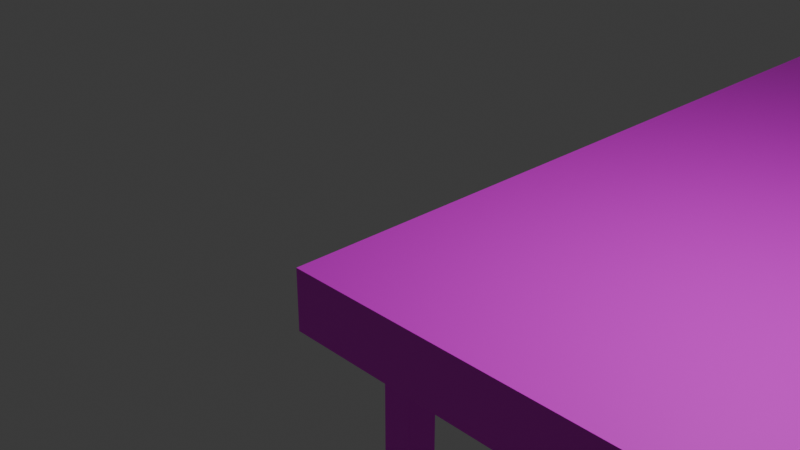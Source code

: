 # Source: Artist_s_table.blend  (saved by Blender 4.3.34; exported with 4.5.12 LTS)
import bpy
from mathutils import Matrix  # noqa: F401  (used for matrix-valued properties, if any)

bpy.ops.wm.read_factory_settings(use_empty=True)
scene = bpy.context.scene
scene.name = 'Scene'

# ---- collections
col_collection = bpy.data.collections.new('Collection'); scene.collection.children.link(col_collection)

# ---- images (referenced by path relative to the original .blend; pixels are not part of the script)
import os
ASSET_DIR = os.environ.get("B2B_ASSET_DIR", "")  # directory of the original .blend (textures are referenced by path, not embedded)
HERE = os.path.dirname(os.path.abspath(__file__))  # packed textures are extracted next to this script under _unpacked/

def load_image(name, relpath, width, height, colorspace="sRGB"):
    """Load a texture the original file referenced (path relative to the .blend, or extracted next to this script)."""
    p = next((c for c in (os.path.join(HERE, relpath), os.path.join(ASSET_DIR, relpath)) if relpath and os.path.exists(c)), "")
    if p:
        img = bpy.data.images.load(p, check_existing=True)
        img.name = name
    else:  # same state as the original file: an image datablock whose file is absent (Cycles renders it pink)
        img = bpy.data.images.new(name, width, height)
        img.source = "FILE"
        img.filepath = "//" + (relpath or name)
    img.colorspace_settings.name = colorspace
    return img
img_47074_jpg = load_image('47074.jpg', '47074.jpg', 1024, 1024, 'sRGB')

# ---- materials (node trees are filled in below, after node groups)
mat_material = bpy.data.materials.new('Material')
mat_material.alpha_threshold = 0.0
mat_material.roughness = 0.5
mat_material.line_color = (0.0, 0.0, 0.0, 1.0)
mat_material_001 = bpy.data.materials.new('Material.001')

# ---- material node trees
mat_material.use_nodes = True; mat_material.node_tree.nodes.clear()
_N = mat_material.node_tree.nodes; _L = mat_material.node_tree.links
n0 = _N.new('ShaderNodeOutputMaterial'); n0.name = 'Material Output'; n0.location = (300, 300)
n1 = _N.new('ShaderNodeBsdfPrincipled'); n1.name = 'Principled BSDF'; n1.location = (10, 300)
n1.inputs[3].default_value = 1.45
n2 = _N.new('ShaderNodeTexImage'); n2.name = 'Image Texture'; n2.location = (-280, 275)
n2.image = img_47074_jpg
_L.new(n1.outputs[0], n0.inputs[0])
_L.new(n2.outputs[0], n1.inputs[0])
n0.is_active_output = True
mat_material_001.use_nodes = True; mat_material_001.node_tree.nodes.clear()
_N = mat_material_001.node_tree.nodes; _L = mat_material_001.node_tree.links
n0 = _N.new('ShaderNodeBsdfPrincipled'); n0.name = 'Principled BSDF'; n0.location = (10, 300)
n1 = _N.new('ShaderNodeOutputMaterial'); n1.name = 'Material Output'; n1.location = (300, 300)
n2 = _N.new('ShaderNodeTexImage'); n2.name = 'Image Texture'; n2.location = (-280, 275)
n2.image = img_47074_jpg
_L.new(n0.outputs[0], n1.inputs[0])
_L.new(n2.outputs[0], n0.inputs[0])
n1.is_active_output = True

# ---- world
world_world = bpy.data.worlds.new('World'); scene.world = world_world
world_world.use_nodes = True; world_world.node_tree.nodes.clear()
_N = world_world.node_tree.nodes; _L = world_world.node_tree.links
n0 = _N.new('ShaderNodeOutputWorld'); n0.name = 'World Output'; n0.location = (300, 300)
n1 = _N.new('ShaderNodeBackground'); n1.name = 'Background'; n1.location = (10, 300)
n1.inputs[0].default_value = (0.05088, 0.05088, 0.05088, 1.0)
_L.new(n1.outputs[0], n0.inputs[0])
n0.is_active_output = True
world_world.color = (0.05088, 0.05088, 0.05088)
world_world.sun_shadow_jitter_overblur = 0.0

# ---- cameras
cam_camera = bpy.data.cameras.new('Camera')
cam_camera.clip_end = 100.0
cam_camera.ortho_scale = 7.314

# ---- lights
light_light = bpy.data.lights.new('Light', 'POINT')
light_light.energy = 1000.0
light_light.shadow_soft_size = 0.1

# ---- meshes
me_cube = bpy.data.meshes.new('Cube')
me_cube.from_pydata([(10.64, 2.919, -1.078), (10.64, 2.919, -5.323), (10.3, 2.919, -1.078), (10.3, 2.541, -1.078), (10.3, 2.919, -5.323), (10.3, 2.541, -5.323), (10.5, 13.16, -1.409), (10.5, 13.16, -5.655), (10.5, 12.78, -5.655), (10.16, 13.16, -1.409), (10.16, 13.16, -5.655), (10.16, 12.78, -5.655), (7.135, 13.11, -1.198), (7.135, 13.11, -5.443), (7.135, 12.73, -5.443), (6.795, 13.11, -1.198), (6.795, 12.73, -1.198), (6.795, 13.11, -5.443), (6.795, 12.73, -5.443), (6.795, 12.92, -5.443), (6.965, 12.73, -1.198), (6.795, 12.73, -3.321), (7.135, 13.11, -3.321), (6.795, 13.11, -3.321), (6.965, 13.11, -1.198), (6.965, 12.73, -5.443), (6.965, 13.11, -5.443), (6.795, 12.92, -1.198), (7.135, 12.92, -5.443), (6.965, 12.92, -1.198), (6.965, 12.92, -5.443), (6.795, 12.92, -3.321), (6.965, 13.11, -3.321), (7.051, 2.855, -1.643), (7.051, 2.855, -5.888), (7.051, 2.477, -5.888), (6.711, 2.855, -1.643), (6.711, 2.477, -1.643), (6.711, 2.855, -5.888), (6.711, 2.477, -5.888), (6.711, 2.666, -5.888), (6.711, 2.477, -3.765), (7.051, 2.855, -3.765), (6.711, 2.855, -3.765), (6.881, 2.855, -1.643), (6.881, 2.477, -5.888), (6.881, 2.855, -5.888), (6.711, 2.666, -1.643), (7.051, 2.666, -5.888), (6.881, 2.666, -5.888), (6.711, 2.666, -3.765), (6.881, 2.855, -3.765)], [], [(4, 2, 0, 1), (5, 3, 2, 4), (10, 9, 6, 7), (10, 7, 8, 11), (32, 24, 12, 22), (31, 27, 15, 23), (30, 28, 14, 25), (29, 27, 16, 20), (19, 30, 25, 18), (17, 26, 30, 19), (26, 13, 28, 30), (19, 31, 23, 17), (18, 21, 31, 19), (17, 23, 32, 26), (23, 15, 24, 32), (51, 44, 33, 42), (50, 47, 36, 43), (49, 48, 35, 45), (40, 49, 45, 39), (38, 46, 49, 40), (46, 34, 48, 49), (40, 50, 43, 38), (39, 41, 50, 40), (41, 37, 47, 50), (46, 51, 42, 34), (38, 43, 51, 46), (43, 36, 44, 51)])
_uv = me_cube.uv_layers.new(name='UVMap')
_uv.uv.foreach_set('vector', [0.375, 0.25, 0.625, 0.25, 0.625, 0.5, 0.375, 0.5, 0.375, 0.5, 0.625, 0.5, 0.625, 0.75, 0.375, 0.75, 0.375, 0.25, 0.625, 0.25, 0.625, 0.5, 0.375, 0.5, 0.125, 0.5, 0.375, 0.5, 0.375, 0.75, 0.125, 0.75, 0.5, 0.375, 0.625, 0.375, 0.625, 0.5, 0.5, 0.5, 0.5, 0.625, 0.625, 0.625, 0.625, 0.75, 0.5, 0.75, 0.25, 0.625, 0.375, 0.625, 0.375, 0.75, 0.25, 0.75, 0.75, 0.625, 0.875, 0.625, 0.875, 0.75, 0.75, 0.75, 0.125, 0.625, 0.25, 0.625, 0.25, 0.75, 0.125, 0.75, 0.125, 0.5, 0.25, 0.5, 0.25, 0.625, 0.125, 0.625, 0.25, 0.5, 0.375, 0.5, 0.375, 0.625, 0.25, 0.625, 0.375, 0.625, 0.5, 0.625, 0.5, 0.75, 0.375, 0.75, 0.375, 0.5, 0.5, 0.5, 0.5, 0.625, 0.375, 0.625, 0.375, 0.25, 0.5, 0.25, 0.5, 0.375, 0.375, 0.375, 0.5, 0.25, 0.625, 0.25, 0.625, 0.375, 0.5, 0.375, 0.5, 0.375, 0.625, 0.375, 0.625, 0.5, 0.5, 0.5, 0.5, 0.625, 0.625, 0.625, 0.625, 0.75, 0.5, 0.75, 0.25, 0.625, 0.375, 0.625, 0.375, 0.75, 0.25, 0.75, 0.125, 0.625, 0.25, 0.625, 0.25, 0.75, 0.125, 0.75, 0.125, 0.5, 0.25, 0.5, 0.25, 0.625, 0.125, 0.625, 0.25, 0.5, 0.375, 0.5, 0.375, 0.625, 0.25, 0.625, 0.375, 0.625, 0.5, 0.625, 0.5, 0.75, 0.375, 0.75, 0.375, 0.5, 0.5, 0.5, 0.5, 0.625, 0.375, 0.625, 0.5, 0.5, 0.625, 0.5, 0.625, 0.625, 0.5, 0.625, 0.375, 0.375, 0.5, 0.375, 0.5, 0.5, 0.375, 0.5, 0.375, 0.25, 0.5, 0.25, 0.5, 0.375, 0.375, 0.375, 0.5, 0.25, 0.625, 0.25, 0.625, 0.375, 0.5, 0.375])
me_cube.materials.append(mat_material)
me_cube.use_mirror_vertex_groups = False
me_cube.update()
me_cube_001 = bpy.data.meshes.new('Cube.001')
me_cube_001.from_pydata([(-1.0, -1.0, -1.0), (-1.0, -1.0, 1.0), (-1.0, 1.0, -1.0), (-1.0, 1.0, 1.0), (1.0, -1.0, -1.0), (1.0, -1.0, 1.0), (1.0, 1.0, -1.0), (1.0, 1.0, 1.0)], [], [(0, 1, 3, 2), (2, 3, 7, 6), (6, 7, 5, 4), (4, 5, 1, 0), (2, 6, 4, 0), (7, 3, 1, 5)])
_uv = me_cube_001.uv_layers.new(name='UVMap')
_uv.uv.foreach_set('vector', [0.375, 0.0, 0.625, 0.0, 0.625, 0.25, 0.375, 0.25, 0.375, 0.25, 0.625, 0.25, 0.625, 0.5, 0.375, 0.5, 0.375, 0.5, 0.625, 0.5, 0.625, 0.75, 0.375, 0.75, 0.375, 0.75, 0.625, 0.75, 0.625, 1.0, 0.375, 1.0, 0.125, 0.5, 0.375, 0.5, 0.375, 0.75, 0.125, 0.75, 0.625, 0.5, 0.875, 0.5, 0.875, 0.75, 0.625, 0.75])
me_cube_001.materials.append(mat_material_001)
me_cube_001.update()
me_cube_002 = bpy.data.meshes.new('Cube.002')
me_cube_002.from_pydata([(10.64, 2.919, -1.078), (10.64, 2.919, -5.323), (10.64, 2.541, -1.078), (10.64, 2.541, -5.323), (10.3, 2.919, -1.078), (10.3, 2.541, -1.078), (10.3, 2.919, -5.323), (10.3, 2.541, -5.323), (10.5, 13.16, -1.409), (10.5, 13.16, -5.655), (10.5, 12.78, -1.409), (10.5, 12.78, -5.655), (10.16, 13.16, -1.409), (10.16, 12.78, -1.409), (10.16, 13.16, -5.655), (10.16, 12.78, -5.655), (7.135, 13.11, -1.198), (7.135, 13.11, -5.443), (7.135, 12.73, -1.198), (7.135, 12.73, -5.443), (6.795, 13.11, -1.198), (6.795, 12.73, -1.198), (6.795, 12.73, -5.443), (7.135, 12.92, -1.198), (6.965, 12.73, -1.198), (6.795, 12.73, -3.321), (7.135, 13.11, -3.321), (6.965, 13.11, -1.198), (6.965, 12.73, -5.443), (6.965, 13.11, -5.443), (6.795, 12.92, -1.198), (7.135, 12.73, -3.321), (7.135, 12.92, -5.443), (6.965, 12.92, -1.198), (7.135, 12.92, -3.321), (6.795, 12.92, -3.321), (6.965, 13.11, -3.321), (6.965, 12.73, -3.321), (7.051, 2.855, -1.643), (7.051, 2.855, -5.888), (7.051, 2.477, -1.643), (7.051, 2.477, -5.888), (6.711, 2.855, -1.643), (6.711, 2.477, -1.643), (6.711, 2.477, -5.888), (7.051, 2.666, -1.643), (6.881, 2.477, -1.643), (6.711, 2.477, -3.765), (7.051, 2.855, -3.765), (6.881, 2.855, -1.643), (6.881, 2.477, -5.888), (6.711, 2.666, -1.643), (7.051, 2.477, -3.765), (7.051, 2.666, -5.888), (6.881, 2.666, -1.643), (7.051, 2.666, -3.765), (6.881, 2.477, -3.765)], [], [(3, 2, 5, 7), (1, 0, 2, 3), (6, 1, 3, 7), (0, 4, 5, 2), (11, 10, 13, 15), (15, 13, 12, 14), (9, 8, 10, 11), (8, 12, 13, 10), (37, 24, 21, 25), (34, 23, 18, 31), (23, 33, 24, 18), (16, 27, 33, 23), (27, 20, 30, 33), (32, 34, 31, 19), (17, 26, 34, 32), (26, 16, 23, 34), (25, 21, 30, 35), (29, 36, 26, 17), (28, 37, 25, 22), (19, 31, 37, 28), (31, 18, 24, 37), (56, 46, 43, 47), (55, 45, 40, 52), (54, 51, 43, 46), (45, 54, 46, 40), (38, 49, 54, 45), (49, 42, 51, 54), (53, 55, 52, 41), (39, 48, 55, 53), (48, 38, 45, 55), (50, 56, 47, 44), (41, 52, 56, 50), (52, 40, 46, 56)])
_uv = me_cube_002.uv_layers.new(name='UVMap')
_uv.uv.foreach_set('vector', [0.375, 0.0, 0.625, 0.0, 0.625, 0.25, 0.375, 0.25, 0.375, 0.75, 0.625, 0.75, 0.625, 1.0, 0.375, 1.0, 0.125, 0.5, 0.375, 0.5, 0.375, 0.75, 0.125, 0.75, 0.625, 0.5, 0.875, 0.5, 0.875, 0.75, 0.625, 0.75, 0.375, 0.0, 0.625, 0.0, 0.625, 0.25, 0.375, 0.25, 0.375, 0.5, 0.625, 0.5, 0.625, 0.75, 0.375, 0.75, 0.375, 0.75, 0.625, 0.75, 0.625, 1.0, 0.375, 1.0, 0.625, 0.5, 0.875, 0.5, 0.875, 0.75, 0.625, 0.75, 0.5, 0.125, 0.625, 0.125, 0.625, 0.25, 0.5, 0.25, 0.5, 0.875, 0.625, 0.875, 0.625, 1.0, 0.5, 1.0, 0.625, 0.625, 0.75, 0.625, 0.75, 0.75, 0.625, 0.75, 0.625, 0.5, 0.75, 0.5, 0.75, 0.625, 0.625, 0.625, 0.75, 0.5, 0.875, 0.5, 0.875, 0.625, 0.75, 0.625, 0.375, 0.875, 0.5, 0.875, 0.5, 1.0, 0.375, 1.0, 0.375, 0.75, 0.5, 0.75, 0.5, 0.875, 0.375, 0.875, 0.5, 0.75, 0.625, 0.75, 0.625, 0.875, 0.5, 0.875, 0.5, 0.5, 0.625, 0.5, 0.625, 0.625, 0.5, 0.625, 0.375, 0.375, 0.5, 0.375, 0.5, 0.5, 0.375, 0.5, 0.375, 0.125, 0.5, 0.125, 0.5, 0.25, 0.375, 0.25, 0.375, 0.0, 0.5, 0.0, 0.5, 0.125, 0.375, 0.125, 0.5, 0.0, 0.625, 0.0, 0.625, 0.125, 0.5, 0.125, 0.5, 0.125, 0.625, 0.125, 0.625, 0.25, 0.5, 0.25, 0.5, 0.875, 0.625, 0.875, 0.625, 1.0, 0.5, 1.0, 0.75, 0.625, 0.875, 0.625, 0.875, 0.75, 0.75, 0.75, 0.625, 0.625, 0.75, 0.625, 0.75, 0.75, 0.625, 0.75, 0.625, 0.5, 0.75, 0.5, 0.75, 0.625, 0.625, 0.625, 0.75, 0.5, 0.875, 0.5, 0.875, 0.625, 0.75, 0.625, 0.375, 0.875, 0.5, 0.875, 0.5, 1.0, 0.375, 1.0, 0.375, 0.75, 0.5, 0.75, 0.5, 0.875, 0.375, 0.875, 0.5, 0.75, 0.625, 0.75, 0.625, 0.875, 0.5, 0.875, 0.375, 0.125, 0.5, 0.125, 0.5, 0.25, 0.375, 0.25, 0.375, 0.0, 0.5, 0.0, 0.5, 0.125, 0.375, 0.125, 0.5, 0.0, 0.625, 0.0, 0.625, 0.125, 0.5, 0.125])
me_cube_002.materials.append(mat_material)
me_cube_002.use_mirror_vertex_groups = False
me_cube_002.update()

# ---- objects
ob_cube = bpy.data.objects.new('Cube', me_cube)
ob_light = bpy.data.objects.new('Light', light_light)
ob_camera = bpy.data.objects.new('Camera', cam_camera)
ob_cube_001 = bpy.data.objects.new('Cube.001', me_cube_001)
ob_cube_002 = bpy.data.objects.new('Cube.002', me_cube_002)

# ---- transforms, parenting, visibility, modifiers, constraints
ob_cube.location = (-6.199, -3.155, 0.839)
ob_cube.lock_rotations_4d = False
ob_cube.empty_display_type = 'ARROWS'
ob_cube.lineart.crease_threshold = 0.0
ob_light.location = (4.076, 1.005, 5.904)
ob_light.rotation_euler = (0.6503, 0.05522, 1.866)
ob_light.lock_rotations_4d = False
ob_light.empty_display_type = 'ARROWS'
ob_light.color = (0.0, 0.0, 0.0, 0.0)
ob_light.lineart.crease_threshold = 0.0
ob_camera.location = (7.359, -6.926, 4.958)
ob_camera.rotation_euler = (1.109, 0.0, 0.8149)
ob_camera.lock_rotations_4d = False
ob_camera.empty_display_type = 'ARROWS'
ob_camera.color = (0.0, 0.0, 0.0, 0.0)
ob_camera.display_type = 'WIRE'
ob_camera.lineart.crease_threshold = 0.0
ob_cube_001.location = (2.298, 4.555, -0.5263)
ob_cube_001.scale = (2.449, 5.772, 0.3567)
ob_cube_002.location = (-6.199, -3.155, 0.839)
ob_cube_002.lock_rotations_4d = False
ob_cube_002.empty_display_type = 'ARROWS'
ob_cube_002.lineart.crease_threshold = 0.0

# ---- collection membership
col_collection.objects.link(ob_cube)
col_collection.objects.link(ob_light)
col_collection.objects.link(ob_camera)
col_collection.objects.link(ob_cube_001)
col_collection.objects.link(ob_cube_002)

# ---- scene / render settings (as saved in the file)
scene.camera = ob_camera
scene.frame_start = 1; scene.frame_end = 250; scene.frame_set(1)
scene.render.engine = 'BLENDER_EEVEE_NEXT'
bpy.context.view_layer.update()
